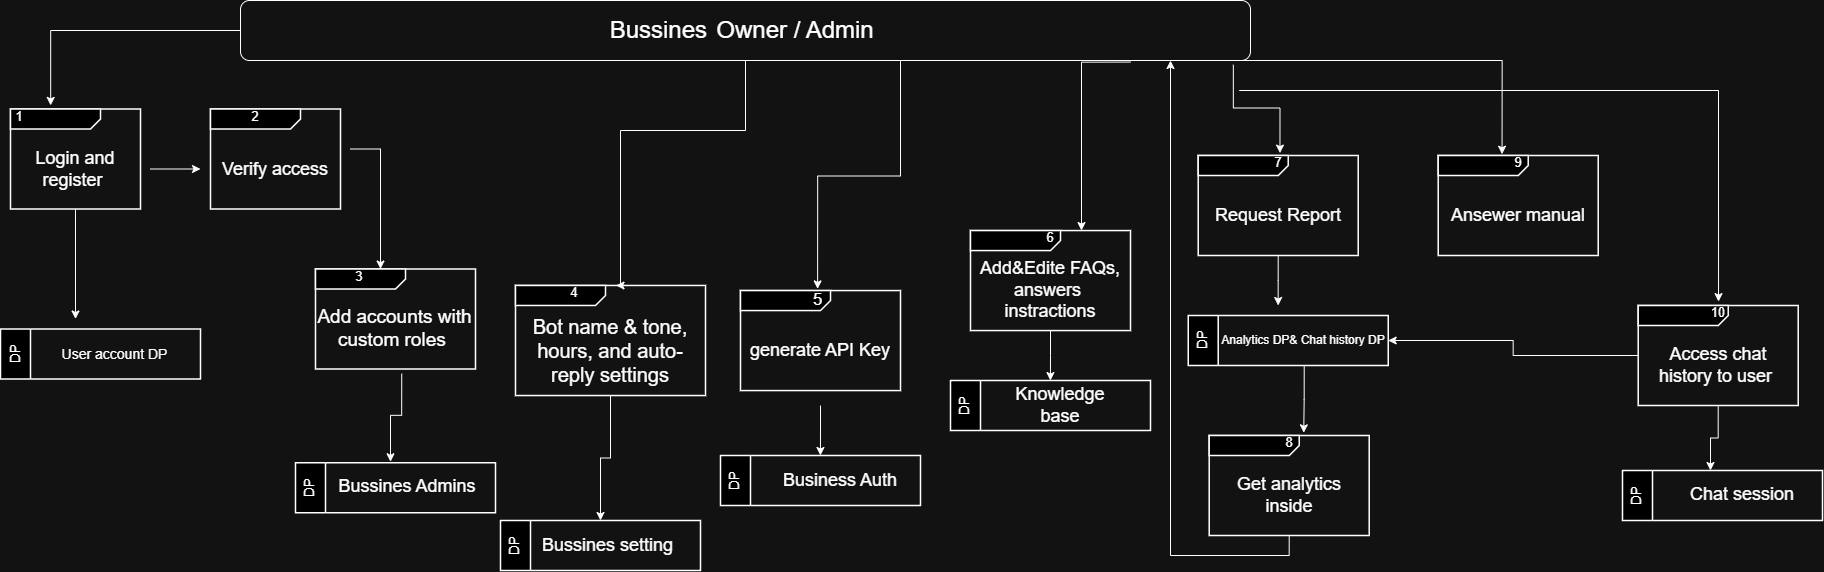

The diagram above was exported from draw.io. Its source (the exported page's mxGraphModel, read from the mxfile embedded in the PNG):
<mxGraphModel dx="1723" dy="900" grid="1" gridSize="10" guides="1" tooltips="1" connect="1" arrows="1" fold="1" page="1" pageScale="1" pageWidth="850" pageHeight="1100" math="0" shadow="0">
  <root>
    <mxCell id="0" />
    <mxCell id="1" parent="0" />
    <mxCell id="Nm7u82JSjczRYKOHMITu-59" value="" style="edgeStyle=orthogonalEdgeStyle;rounded=0;orthogonalLoop=1;jettySize=auto;html=1;entryX=0.529;entryY=0;entryDx=0;entryDy=0;entryPerimeter=0;" edge="1" parent="1" source="wuEVwzTAZhnhu9ScAQ9v-6" target="Nm7u82JSjczRYKOHMITu-52">
      <mxGeometry relative="1" as="geometry">
        <Array as="points">
          <mxPoint x="775" y="140" />
          <mxPoint x="650" y="140" />
        </Array>
      </mxGeometry>
    </mxCell>
    <mxCell id="wuEVwzTAZhnhu9ScAQ9v-6" value="&lt;font style=&quot;font-size: 24px;&quot;&gt;Bussines &lt;span style=&quot;white-space: pre;&quot;&gt;&#09;&lt;/span&gt;Owner / Admin&amp;nbsp;&lt;/font&gt;" style="rounded=1;whiteSpace=wrap;html=1;" parent="1" vertex="1">
      <mxGeometry x="270" y="10" width="1010" height="60" as="geometry" />
    </mxCell>
    <mxCell id="8O55-rbGpWySog4VLZAl-2" value="" style="group" parent="1" vertex="1" connectable="0">
      <mxGeometry x="30" y="70" width="1170" height="445" as="geometry" />
    </mxCell>
    <mxCell id="wuEVwzTAZhnhu9ScAQ9v-4" value="DP" style="swimlane;html=1;whiteSpace=wrap;connectable=0;fontStyle=0;startSize=30;dropTarget=0;rounded=0;horizontal=0;spacing=0;strokeOpacity=100;fillColor=#unset;strokeWidth=1.5;container=1;pointerEvents=0;collapsible=0;recursiveResize=0;fontSize=13.5;align=center;" parent="8O55-rbGpWySog4VLZAl-2" vertex="1">
      <mxGeometry y="268.5" width="200" height="50" as="geometry" />
    </mxCell>
    <mxCell id="wuEVwzTAZhnhu9ScAQ9v-10" style="edgeStyle=orthogonalEdgeStyle;rounded=0;orthogonalLoop=1;jettySize=auto;html=1;exitX=0;exitY=0.5;exitDx=0;exitDy=0;entryX=0.309;entryY=-0.036;entryDx=0;entryDy=0;entryPerimeter=0;" parent="8O55-rbGpWySog4VLZAl-2" source="wuEVwzTAZhnhu9ScAQ9v-6" target="wuEVwzTAZhnhu9ScAQ9v-8" edge="1">
      <mxGeometry relative="1" as="geometry">
        <mxPoint x="50" y="38.49999999999994" as="targetPoint" />
      </mxGeometry>
    </mxCell>
    <mxCell id="wuEVwzTAZhnhu9ScAQ9v-8" value="1&amp;nbsp; &amp;nbsp; &amp;nbsp; &amp;nbsp; &amp;nbsp; &amp;nbsp; &amp;nbsp; &amp;nbsp; &amp;nbsp; &amp;nbsp; &amp;nbsp; &amp;nbsp; &amp;nbsp; &amp;nbsp; &amp;nbsp; &amp;nbsp;" style="html=1;blockSpacing=1;whiteSpace=wrap;shape=mxgraph.sysml.package2;xSize=90;overflow=fill;fontSize=13;spacing=0;strokeOpacity=100;rounded=1;absoluteArcSize=1;arcSize=12;fillColor=#unset;strokeWidth=1.5;container=1;pointerEvents=0;collapsible=0;recursiveResize=0;lucidId=RjFZNvHkWzkM;" parent="8O55-rbGpWySog4VLZAl-2" vertex="1">
      <mxGeometry x="10" y="48.5" width="130" height="100" as="geometry" />
    </mxCell>
    <mxCell id="wuEVwzTAZhnhu9ScAQ9v-11" style="edgeStyle=orthogonalEdgeStyle;rounded=0;orthogonalLoop=1;jettySize=auto;html=1;" parent="wuEVwzTAZhnhu9ScAQ9v-8" source="wuEVwzTAZhnhu9ScAQ9v-9" edge="1">
      <mxGeometry relative="1" as="geometry">
        <mxPoint x="65" y="210" as="targetPoint" />
      </mxGeometry>
    </mxCell>
    <mxCell id="wuEVwzTAZhnhu9ScAQ9v-9" value="&lt;font style=&quot;font-size: 18px;&quot;&gt;Login and register&amp;nbsp;&lt;/font&gt;" style="text;html=1;whiteSpace=wrap;strokeColor=none;fillColor=none;align=center;verticalAlign=middle;rounded=0;" parent="wuEVwzTAZhnhu9ScAQ9v-8" vertex="1">
      <mxGeometry x="-10" y="20" width="150" height="80" as="geometry" />
    </mxCell>
    <mxCell id="wuEVwzTAZhnhu9ScAQ9v-12" value="&lt;font style=&quot;font-size: 14px;&quot;&gt;User account DP&lt;/font&gt;" style="text;html=1;whiteSpace=wrap;strokeColor=none;fillColor=none;align=center;verticalAlign=middle;rounded=0;" parent="8O55-rbGpWySog4VLZAl-2" vertex="1">
      <mxGeometry x="27.5" y="268.5" width="172.5" height="50" as="geometry" />
    </mxCell>
    <mxCell id="wuEVwzTAZhnhu9ScAQ9v-13" value="2&amp;nbsp; &amp;nbsp; &amp;nbsp; &amp;nbsp; &amp;nbsp; &amp;nbsp;" style="html=1;blockSpacing=1;whiteSpace=wrap;shape=mxgraph.sysml.package2;xSize=90;overflow=fill;fontSize=13;spacing=0;strokeOpacity=100;rounded=1;absoluteArcSize=1;arcSize=12;fillColor=#unset;strokeWidth=1.5;container=1;pointerEvents=0;collapsible=0;recursiveResize=0;lucidId=RjFZNvHkWzkM;" parent="8O55-rbGpWySog4VLZAl-2" vertex="1">
      <mxGeometry x="210" y="48.5" width="130" height="100" as="geometry" />
    </mxCell>
    <mxCell id="Nm7u82JSjczRYKOHMITu-41" style="edgeStyle=orthogonalEdgeStyle;rounded=0;orthogonalLoop=1;jettySize=auto;html=1;exitX=1;exitY=0.25;exitDx=0;exitDy=0;" edge="1" parent="wuEVwzTAZhnhu9ScAQ9v-13" source="wuEVwzTAZhnhu9ScAQ9v-15">
      <mxGeometry relative="1" as="geometry">
        <mxPoint x="170" y="160" as="targetPoint" />
      </mxGeometry>
    </mxCell>
    <mxCell id="wuEVwzTAZhnhu9ScAQ9v-15" value="&lt;font style=&quot;font-size: 18px;&quot;&gt;Verify access&lt;/font&gt;" style="text;html=1;whiteSpace=wrap;strokeColor=none;fillColor=none;align=center;verticalAlign=middle;rounded=0;" parent="wuEVwzTAZhnhu9ScAQ9v-13" vertex="1">
      <mxGeometry x="-10" y="20" width="150" height="80" as="geometry" />
    </mxCell>
    <mxCell id="wuEVwzTAZhnhu9ScAQ9v-16" style="edgeStyle=orthogonalEdgeStyle;rounded=0;orthogonalLoop=1;jettySize=auto;html=1;exitX=1;exitY=0.5;exitDx=0;exitDy=0;" parent="8O55-rbGpWySog4VLZAl-2" source="wuEVwzTAZhnhu9ScAQ9v-9" target="wuEVwzTAZhnhu9ScAQ9v-15" edge="1">
      <mxGeometry relative="1" as="geometry" />
    </mxCell>
    <mxCell id="wuEVwzTAZhnhu9ScAQ9v-18" value="6" style="html=1;blockSpacing=1;whiteSpace=wrap;shape=mxgraph.sysml.package2;xSize=90;overflow=fill;fontSize=13;spacing=0;strokeOpacity=100;rounded=1;absoluteArcSize=1;arcSize=12;fillColor=#unset;strokeWidth=1.5;container=1;pointerEvents=0;collapsible=0;recursiveResize=0;lucidId=RjFZNvHkWzkM;" parent="8O55-rbGpWySog4VLZAl-2" vertex="1">
      <mxGeometry x="970" y="170.06" width="160" height="100" as="geometry" />
    </mxCell>
    <mxCell id="wuEVwzTAZhnhu9ScAQ9v-24" style="edgeStyle=orthogonalEdgeStyle;rounded=0;orthogonalLoop=1;jettySize=auto;html=1;exitX=0.5;exitY=1;exitDx=0;exitDy=0;" parent="wuEVwzTAZhnhu9ScAQ9v-18" source="wuEVwzTAZhnhu9ScAQ9v-20" edge="1">
      <mxGeometry relative="1" as="geometry">
        <mxPoint x="79.92592592592587" y="150" as="targetPoint" />
      </mxGeometry>
    </mxCell>
    <mxCell id="wuEVwzTAZhnhu9ScAQ9v-20" value="&lt;font style=&quot;font-size: 18px;&quot;&gt;Add&amp;amp;Edite FAQs,&lt;/font&gt;&lt;div&gt;&lt;font style=&quot;font-size: 18px;&quot;&gt;answers&amp;nbsp;&lt;/font&gt;&lt;/div&gt;&lt;div&gt;&lt;font style=&quot;font-size: 18px;&quot;&gt;instractions&lt;/font&gt;&lt;/div&gt;" style="text;html=1;whiteSpace=wrap;strokeColor=none;fillColor=none;align=center;verticalAlign=middle;rounded=0;" parent="wuEVwzTAZhnhu9ScAQ9v-18" vertex="1">
      <mxGeometry x="5" y="20" width="150" height="80" as="geometry" />
    </mxCell>
    <mxCell id="wuEVwzTAZhnhu9ScAQ9v-21" style="edgeStyle=orthogonalEdgeStyle;rounded=0;orthogonalLoop=1;jettySize=auto;html=1;entryX=0.35;entryY=-0.015;entryDx=0;entryDy=0;entryPerimeter=0;" parent="8O55-rbGpWySog4VLZAl-2" edge="1">
      <mxGeometry relative="1" as="geometry">
        <mxPoint x="1130" y="1.5599999999999994" as="sourcePoint" />
        <mxPoint x="1081" y="170.06" as="targetPoint" />
      </mxGeometry>
    </mxCell>
    <mxCell id="wuEVwzTAZhnhu9ScAQ9v-22" value="DP" style="swimlane;html=1;whiteSpace=wrap;connectable=0;fontStyle=0;startSize=30;dropTarget=0;rounded=0;horizontal=0;spacing=0;strokeOpacity=100;fillColor=#unset;strokeWidth=1.5;container=1;pointerEvents=0;collapsible=0;recursiveResize=0;fontSize=13.5;align=center;" parent="8O55-rbGpWySog4VLZAl-2" vertex="1">
      <mxGeometry x="950" y="320.05999999999995" width="200" height="50" as="geometry" />
    </mxCell>
    <mxCell id="wuEVwzTAZhnhu9ScAQ9v-23" value="&lt;font style=&quot;font-size: 18px;&quot;&gt;Knowledge base&lt;/font&gt;" style="text;html=1;whiteSpace=wrap;strokeColor=none;fillColor=none;align=center;verticalAlign=middle;rounded=0;" parent="8O55-rbGpWySog4VLZAl-2" vertex="1">
      <mxGeometry x="1010" y="330.05999999999995" width="100" height="30" as="geometry" />
    </mxCell>
    <mxCell id="wuEVwzTAZhnhu9ScAQ9v-25" value="7" style="html=1;blockSpacing=1;whiteSpace=wrap;shape=mxgraph.sysml.package2;xSize=90;overflow=fill;fontSize=13;spacing=0;strokeOpacity=100;rounded=1;absoluteArcSize=1;arcSize=12;fillColor=#unset;strokeWidth=1.5;container=1;pointerEvents=0;collapsible=0;recursiveResize=0;lucidId=RjFZNvHkWzkM;" parent="8O55-rbGpWySog4VLZAl-2" vertex="1">
      <mxGeometry x="1197.71" y="95" width="160" height="100" as="geometry" />
    </mxCell>
    <mxCell id="wuEVwzTAZhnhu9ScAQ9v-26" style="edgeStyle=orthogonalEdgeStyle;rounded=0;orthogonalLoop=1;jettySize=auto;html=1;exitX=0.5;exitY=1;exitDx=0;exitDy=0;" parent="wuEVwzTAZhnhu9ScAQ9v-25" source="wuEVwzTAZhnhu9ScAQ9v-27" edge="1">
      <mxGeometry relative="1" as="geometry">
        <mxPoint x="79.92592592592587" y="150" as="targetPoint" />
      </mxGeometry>
    </mxCell>
    <mxCell id="wuEVwzTAZhnhu9ScAQ9v-27" value="&lt;span style=&quot;font-size: 18px;&quot;&gt;Request Report&lt;/span&gt;" style="text;html=1;whiteSpace=wrap;strokeColor=none;fillColor=none;align=center;verticalAlign=middle;rounded=0;" parent="wuEVwzTAZhnhu9ScAQ9v-25" vertex="1">
      <mxGeometry x="5" y="20" width="150" height="80" as="geometry" />
    </mxCell>
    <mxCell id="wuEVwzTAZhnhu9ScAQ9v-29" value="DP" style="swimlane;html=1;whiteSpace=wrap;connectable=0;fontStyle=0;startSize=30;dropTarget=0;rounded=0;horizontal=0;spacing=0;strokeOpacity=100;fillColor=#unset;strokeWidth=1.5;container=1;pointerEvents=0;collapsible=0;recursiveResize=0;fontSize=13.5;align=center;" parent="8O55-rbGpWySog4VLZAl-2" vertex="1">
      <mxGeometry x="1187.71" y="255" width="200" height="50" as="geometry" />
    </mxCell>
    <mxCell id="wuEVwzTAZhnhu9ScAQ9v-30" value="Analytics DP&amp;amp; Chat history DP" style="text;html=1;whiteSpace=wrap;strokeColor=none;fillColor=none;align=center;verticalAlign=middle;rounded=0;" parent="8O55-rbGpWySog4VLZAl-2" vertex="1">
      <mxGeometry x="1217.71" y="265" width="170" height="30" as="geometry" />
    </mxCell>
    <mxCell id="wuEVwzTAZhnhu9ScAQ9v-31" value="8" style="html=1;blockSpacing=1;whiteSpace=wrap;shape=mxgraph.sysml.package2;xSize=90;overflow=fill;fontSize=13;spacing=0;strokeOpacity=100;rounded=1;absoluteArcSize=1;arcSize=12;fillColor=#unset;strokeWidth=1.5;container=1;pointerEvents=0;collapsible=0;recursiveResize=0;lucidId=RjFZNvHkWzkM;" parent="8O55-rbGpWySog4VLZAl-2" vertex="1">
      <mxGeometry x="1208.71" y="375" width="160" height="100" as="geometry" />
    </mxCell>
    <mxCell id="Nm7u82JSjczRYKOHMITu-82" style="edgeStyle=orthogonalEdgeStyle;rounded=0;orthogonalLoop=1;jettySize=auto;html=1;exitX=0.5;exitY=1;exitDx=0;exitDy=0;" edge="1" parent="wuEVwzTAZhnhu9ScAQ9v-31" source="wuEVwzTAZhnhu9ScAQ9v-33">
      <mxGeometry relative="1" as="geometry">
        <mxPoint x="-38.710000000000036" y="-375" as="targetPoint" />
      </mxGeometry>
    </mxCell>
    <mxCell id="wuEVwzTAZhnhu9ScAQ9v-33" value="&lt;span style=&quot;font-size: 18px;&quot;&gt;Get analytics inside&lt;/span&gt;" style="text;html=1;whiteSpace=wrap;strokeColor=none;fillColor=none;align=center;verticalAlign=middle;rounded=0;" parent="wuEVwzTAZhnhu9ScAQ9v-31" vertex="1">
      <mxGeometry x="5" y="20" width="150" height="80" as="geometry" />
    </mxCell>
    <mxCell id="wuEVwzTAZhnhu9ScAQ9v-35" style="edgeStyle=orthogonalEdgeStyle;rounded=0;orthogonalLoop=1;jettySize=auto;html=1;entryX=0.597;entryY=-0.027;entryDx=0;entryDy=0;entryPerimeter=0;" parent="8O55-rbGpWySog4VLZAl-2" edge="1">
      <mxGeometry relative="1" as="geometry">
        <mxPoint x="1303.71" y="305" as="sourcePoint" />
        <mxPoint x="1303.23" y="372.29999999999995" as="targetPoint" />
      </mxGeometry>
    </mxCell>
    <mxCell id="wuEVwzTAZhnhu9ScAQ9v-36" value="9" style="html=1;blockSpacing=1;whiteSpace=wrap;shape=mxgraph.sysml.package2;xSize=90;overflow=fill;fontSize=13;spacing=0;strokeOpacity=100;rounded=1;absoluteArcSize=1;arcSize=12;fillColor=#unset;strokeWidth=1.5;container=1;pointerEvents=0;collapsible=0;recursiveResize=0;lucidId=RjFZNvHkWzkM;" parent="8O55-rbGpWySog4VLZAl-2" vertex="1">
      <mxGeometry x="1437.71" y="95" width="160" height="100" as="geometry" />
    </mxCell>
    <mxCell id="wuEVwzTAZhnhu9ScAQ9v-38" value="&lt;span style=&quot;font-size: 18px;&quot;&gt;Ansewer manual&lt;/span&gt;" style="text;html=1;whiteSpace=wrap;strokeColor=none;fillColor=none;align=center;verticalAlign=middle;rounded=0;" parent="wuEVwzTAZhnhu9ScAQ9v-36" vertex="1">
      <mxGeometry x="5" y="20" width="150" height="80" as="geometry" />
    </mxCell>
    <mxCell id="wuEVwzTAZhnhu9ScAQ9v-40" style="edgeStyle=orthogonalEdgeStyle;rounded=0;orthogonalLoop=1;jettySize=auto;html=1;exitX=1;exitY=0.25;exitDx=0;exitDy=0;entryX=0.399;entryY=-0.013;entryDx=0;entryDy=0;entryPerimeter=0;" parent="8O55-rbGpWySog4VLZAl-2" target="wuEVwzTAZhnhu9ScAQ9v-36" edge="1">
      <mxGeometry relative="1" as="geometry">
        <mxPoint x="1238.71" as="sourcePoint" />
      </mxGeometry>
    </mxCell>
    <mxCell id="wuEVwzTAZhnhu9ScAQ9v-45" style="edgeStyle=orthogonalEdgeStyle;rounded=0;orthogonalLoop=1;jettySize=auto;html=1;entryX=1;entryY=0.5;entryDx=0;entryDy=0;" parent="8O55-rbGpWySog4VLZAl-2" source="wuEVwzTAZhnhu9ScAQ9v-41" target="wuEVwzTAZhnhu9ScAQ9v-30" edge="1">
      <mxGeometry relative="1" as="geometry" />
    </mxCell>
    <mxCell id="wuEVwzTAZhnhu9ScAQ9v-41" value="10" style="html=1;blockSpacing=1;whiteSpace=wrap;shape=mxgraph.sysml.package2;xSize=90;overflow=fill;fontSize=13;spacing=0;strokeOpacity=100;rounded=1;absoluteArcSize=1;arcSize=12;fillColor=#unset;strokeWidth=1.5;container=1;pointerEvents=0;collapsible=0;recursiveResize=0;lucidId=RjFZNvHkWzkM;" parent="8O55-rbGpWySog4VLZAl-2" vertex="1">
      <mxGeometry x="1637.71" y="245" width="160" height="100" as="geometry" />
    </mxCell>
    <mxCell id="Nm7u82JSjczRYKOHMITu-87" style="edgeStyle=orthogonalEdgeStyle;rounded=0;orthogonalLoop=1;jettySize=auto;html=1;exitX=0.5;exitY=1;exitDx=0;exitDy=0;" edge="1" parent="wuEVwzTAZhnhu9ScAQ9v-41" source="wuEVwzTAZhnhu9ScAQ9v-43">
      <mxGeometry relative="1" as="geometry">
        <mxPoint x="72.28999999999996" y="165" as="targetPoint" />
      </mxGeometry>
    </mxCell>
    <mxCell id="wuEVwzTAZhnhu9ScAQ9v-43" value="&lt;span style=&quot;font-size: 18px;&quot;&gt;Access chat history to user&amp;nbsp;&lt;/span&gt;" style="text;html=1;whiteSpace=wrap;strokeColor=none;fillColor=none;align=center;verticalAlign=middle;rounded=0;" parent="wuEVwzTAZhnhu9ScAQ9v-41" vertex="1">
      <mxGeometry x="5" y="20" width="150" height="80" as="geometry" />
    </mxCell>
    <mxCell id="wuEVwzTAZhnhu9ScAQ9v-44" style="edgeStyle=orthogonalEdgeStyle;rounded=0;orthogonalLoop=1;jettySize=auto;html=1;exitX=1;exitY=0.75;exitDx=0;exitDy=0;entryX=0.502;entryY=-0.039;entryDx=0;entryDy=0;entryPerimeter=0;" parent="8O55-rbGpWySog4VLZAl-2" target="wuEVwzTAZhnhu9ScAQ9v-41" edge="1">
      <mxGeometry relative="1" as="geometry">
        <mxPoint x="1238.71" y="30" as="sourcePoint" />
      </mxGeometry>
    </mxCell>
    <mxCell id="Nm7u82JSjczRYKOHMITu-42" value="3&amp;nbsp; &amp;nbsp; &amp;nbsp; &amp;nbsp; &amp;nbsp; &amp;nbsp; &amp;nbsp; &amp;nbsp; &amp;nbsp; &amp;nbsp;&amp;nbsp;" style="html=1;blockSpacing=1;whiteSpace=wrap;shape=mxgraph.sysml.package2;xSize=90;overflow=fill;fontSize=13;spacing=0;strokeOpacity=100;rounded=1;absoluteArcSize=1;arcSize=12;fillColor=#unset;strokeWidth=1.5;container=1;pointerEvents=0;collapsible=0;recursiveResize=0;lucidId=RjFZNvHkWzkM;" vertex="1" parent="8O55-rbGpWySog4VLZAl-2">
      <mxGeometry x="315" y="208.5" width="160" height="100" as="geometry" />
    </mxCell>
    <mxCell id="Nm7u82JSjczRYKOHMITu-46" value="&lt;font style=&quot;font-size: 19px;&quot;&gt;Add accounts with custom roles&amp;nbsp;&lt;/font&gt;" style="text;html=1;whiteSpace=wrap;strokeColor=none;fillColor=none;align=center;verticalAlign=middle;rounded=0;" vertex="1" parent="Nm7u82JSjczRYKOHMITu-42">
      <mxGeometry y="31.5" width="159" height="55" as="geometry" />
    </mxCell>
    <mxCell id="Nm7u82JSjczRYKOHMITu-54" value="&lt;p&gt;&lt;font style=&quot;font-size: 20px;&quot;&gt;Bot name &amp;amp; tone, hours, and auto-reply settings&lt;/font&gt;&lt;/p&gt;" style="text;html=1;whiteSpace=wrap;strokeColor=none;fillColor=none;align=center;verticalAlign=middle;rounded=0;" vertex="1" parent="8O55-rbGpWySog4VLZAl-2">
      <mxGeometry x="520" y="250.06" width="180" height="80" as="geometry" />
    </mxCell>
    <mxCell id="Nm7u82JSjczRYKOHMITu-64" value="&lt;font style=&quot;font-size: 17px;&quot;&gt;5&amp;nbsp;&lt;/font&gt;" style="html=1;blockSpacing=1;whiteSpace=wrap;shape=mxgraph.sysml.package2;xSize=90;overflow=fill;fontSize=13;spacing=0;strokeOpacity=100;rounded=1;absoluteArcSize=1;arcSize=12;fillColor=#unset;strokeWidth=1.5;container=1;pointerEvents=0;collapsible=0;recursiveResize=0;lucidId=RjFZNvHkWzkM;" vertex="1" parent="8O55-rbGpWySog4VLZAl-2">
      <mxGeometry x="740" y="230.06" width="160" height="100" as="geometry" />
    </mxCell>
    <mxCell id="Nm7u82JSjczRYKOHMITu-66" value="&lt;span style=&quot;font-size: 18px;&quot;&gt;generate API Key&lt;/span&gt;" style="text;html=1;whiteSpace=wrap;strokeColor=none;fillColor=none;align=center;verticalAlign=middle;rounded=0;" vertex="1" parent="Nm7u82JSjczRYKOHMITu-64">
      <mxGeometry x="5" y="20" width="150" height="80" as="geometry" />
    </mxCell>
    <mxCell id="Nm7u82JSjczRYKOHMITu-67" style="edgeStyle=orthogonalEdgeStyle;rounded=0;orthogonalLoop=1;jettySize=auto;html=1;entryX=0.482;entryY=-0.017;entryDx=0;entryDy=0;entryPerimeter=0;" edge="1" parent="8O55-rbGpWySog4VLZAl-2" target="Nm7u82JSjczRYKOHMITu-64">
      <mxGeometry relative="1" as="geometry">
        <mxPoint x="900" as="sourcePoint" />
        <mxPoint x="851" y="168.5" as="targetPoint" />
      </mxGeometry>
    </mxCell>
    <mxCell id="Nm7u82JSjczRYKOHMITu-78" style="edgeStyle=orthogonalEdgeStyle;rounded=0;orthogonalLoop=1;jettySize=auto;html=1;" edge="1" parent="8O55-rbGpWySog4VLZAl-2" source="Nm7u82JSjczRYKOHMITu-52">
      <mxGeometry relative="1" as="geometry">
        <mxPoint x="600" y="460" as="targetPoint" />
      </mxGeometry>
    </mxCell>
    <mxCell id="Nm7u82JSjczRYKOHMITu-65" style="edgeStyle=orthogonalEdgeStyle;rounded=0;orthogonalLoop=1;jettySize=auto;html=1;exitX=0.5;exitY=1;exitDx=0;exitDy=0;" edge="1" parent="8O55-rbGpWySog4VLZAl-2">
      <mxGeometry relative="1" as="geometry">
        <mxPoint x="819.9259259259259" y="395" as="targetPoint" />
        <mxPoint x="820" y="344.99999999999994" as="sourcePoint" />
      </mxGeometry>
    </mxCell>
    <mxCell id="Nm7u82JSjczRYKOHMITu-68" value="DP" style="swimlane;html=1;whiteSpace=wrap;connectable=0;fontStyle=0;startSize=30;dropTarget=0;rounded=0;horizontal=0;spacing=0;strokeOpacity=100;fillColor=#unset;strokeWidth=1.5;container=1;pointerEvents=0;collapsible=0;recursiveResize=0;fontSize=13.5;align=center;" vertex="1" parent="8O55-rbGpWySog4VLZAl-2">
      <mxGeometry x="720" y="395" width="200" height="50" as="geometry" />
    </mxCell>
    <mxCell id="Nm7u82JSjczRYKOHMITu-69" value="&lt;span style=&quot;font-size: 18px;&quot;&gt;Business Auth&lt;/span&gt;" style="text;html=1;whiteSpace=wrap;strokeColor=none;fillColor=none;align=center;verticalAlign=middle;rounded=0;" vertex="1" parent="8O55-rbGpWySog4VLZAl-2">
      <mxGeometry x="780" y="405" width="120" height="30" as="geometry" />
    </mxCell>
    <mxCell id="Nm7u82JSjczRYKOHMITu-52" value="4&amp;nbsp; &amp;nbsp; &amp;nbsp; &amp;nbsp; &amp;nbsp; &amp;nbsp; &amp;nbsp; &amp;nbsp; &amp;nbsp; &amp;nbsp;&amp;nbsp;" style="html=1;blockSpacing=1;whiteSpace=wrap;shape=mxgraph.sysml.package2;xSize=90;overflow=fill;fontSize=13;spacing=0;strokeOpacity=100;rounded=1;absoluteArcSize=1;arcSize=12;fillColor=#unset;strokeWidth=1.5;container=1;pointerEvents=0;collapsible=0;recursiveResize=0;lucidId=RjFZNvHkWzkM;" vertex="1" parent="8O55-rbGpWySog4VLZAl-2">
      <mxGeometry x="515" y="224.97000000000003" width="190" height="110.06" as="geometry" />
    </mxCell>
    <mxCell id="Nm7u82JSjczRYKOHMITu-43" style="edgeStyle=orthogonalEdgeStyle;rounded=0;orthogonalLoop=1;jettySize=auto;html=1;exitX=0.539;exitY=1.047;exitDx=0;exitDy=0;exitPerimeter=0;" edge="1" parent="1" source="Nm7u82JSjczRYKOHMITu-42">
      <mxGeometry relative="1" as="geometry">
        <mxPoint x="420" y="471.25" as="targetPoint" />
        <mxPoint x="425" y="409.75" as="sourcePoint" />
      </mxGeometry>
    </mxCell>
    <mxCell id="Nm7u82JSjczRYKOHMITu-57" value="DP" style="swimlane;html=1;whiteSpace=wrap;connectable=0;fontStyle=0;startSize=30;dropTarget=0;rounded=0;horizontal=0;spacing=0;strokeOpacity=100;fillColor=#unset;strokeWidth=1.5;container=1;pointerEvents=0;collapsible=0;recursiveResize=0;fontSize=13.5;align=center;" vertex="1" parent="1">
      <mxGeometry x="325" y="472.25" width="200" height="50" as="geometry" />
    </mxCell>
    <mxCell id="Nm7u82JSjczRYKOHMITu-58" value="&lt;font style=&quot;font-size: 18px;&quot;&gt;Bussines Admins&lt;/font&gt;" style="text;html=1;whiteSpace=wrap;strokeColor=none;fillColor=none;align=center;verticalAlign=middle;rounded=0;" vertex="1" parent="1">
      <mxGeometry x="357" y="481.25" width="160" height="30" as="geometry" />
    </mxCell>
    <mxCell id="Nm7u82JSjczRYKOHMITu-61" value="DP" style="swimlane;html=1;whiteSpace=wrap;connectable=0;fontStyle=0;startSize=30;dropTarget=0;rounded=0;horizontal=0;spacing=0;strokeOpacity=100;fillColor=#unset;strokeWidth=1.5;container=1;pointerEvents=0;collapsible=0;recursiveResize=0;fontSize=13.5;align=center;" vertex="1" parent="1">
      <mxGeometry x="530" y="530" width="200" height="50" as="geometry" />
    </mxCell>
    <mxCell id="Nm7u82JSjczRYKOHMITu-62" value="&lt;font style=&quot;font-size: 18px;&quot;&gt;Bussines setting&amp;nbsp;&lt;/font&gt;" style="text;html=1;whiteSpace=wrap;strokeColor=none;fillColor=none;align=center;verticalAlign=middle;rounded=0;" vertex="1" parent="1">
      <mxGeometry x="560" y="540" width="160" height="30" as="geometry" />
    </mxCell>
    <mxCell id="wuEVwzTAZhnhu9ScAQ9v-28" style="edgeStyle=orthogonalEdgeStyle;rounded=0;orthogonalLoop=1;jettySize=auto;html=1;exitX=0.983;exitY=1.071;exitDx=0;exitDy=0;entryX=0.511;entryY=-0.024;entryDx=0;entryDy=0;entryPerimeter=0;exitPerimeter=0;" parent="1" source="wuEVwzTAZhnhu9ScAQ9v-6" target="wuEVwzTAZhnhu9ScAQ9v-25" edge="1">
      <mxGeometry relative="1" as="geometry">
        <mxPoint x="1268.71" y="85" as="sourcePoint" />
      </mxGeometry>
    </mxCell>
    <mxCell id="Nm7u82JSjczRYKOHMITu-83" value="DP" style="swimlane;html=1;whiteSpace=wrap;connectable=0;fontStyle=0;startSize=30;dropTarget=0;rounded=0;horizontal=0;spacing=0;strokeOpacity=100;fillColor=#unset;strokeWidth=1.5;container=1;pointerEvents=0;collapsible=0;recursiveResize=0;fontSize=13.5;align=center;" vertex="1" parent="1">
      <mxGeometry x="1652" y="480" width="200" height="50" as="geometry" />
    </mxCell>
    <mxCell id="Nm7u82JSjczRYKOHMITu-84" value="&lt;span style=&quot;font-size: 18px;&quot;&gt;Chat session&lt;/span&gt;" style="text;html=1;whiteSpace=wrap;strokeColor=none;fillColor=none;align=center;verticalAlign=middle;rounded=0;" vertex="1" parent="1">
      <mxGeometry x="1692" y="489" width="160" height="30" as="geometry" />
    </mxCell>
  </root>
</mxGraphModel>